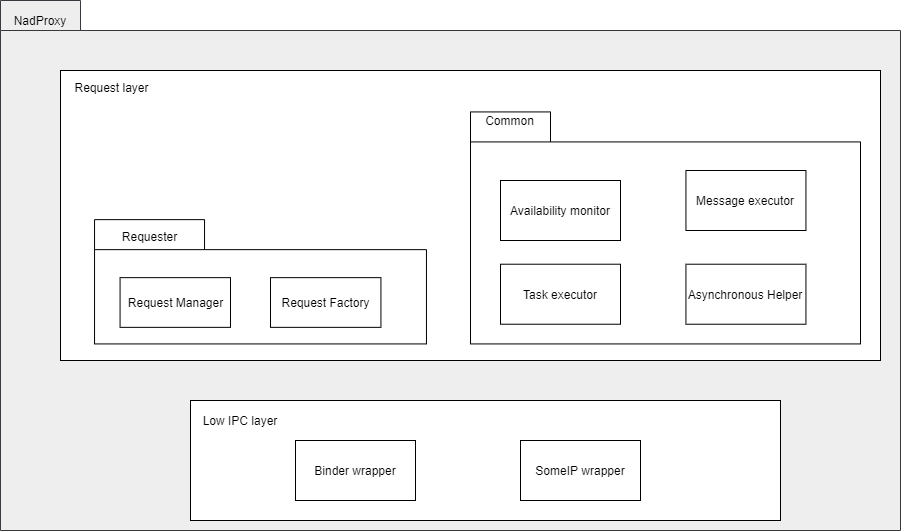

The diagram above was exported from draw.io. Its source (the exported page's mxGraphModel, read from the mxfile embedded in the PNG):
<mxGraphModel dx="2062" dy="1182" grid="1" gridSize="10" guides="1" tooltips="1" connect="1" arrows="1" fold="1" page="1" pageScale="1" pageWidth="850" pageHeight="1100" math="0" shadow="0">
  <root>
    <mxCell id="0" />
    <mxCell id="1" parent="0" />
    <mxCell id="0jfvfCZB1g9kh5apFzZK-11" style="edgeStyle=orthogonalEdgeStyle;rounded=0;orthogonalLoop=1;jettySize=auto;html=1;entryX=0.002;entryY=0.52;entryDx=0;entryDy=0;entryPerimeter=0;exitX=0.999;exitY=0.59;exitDx=0;exitDy=0;exitPerimeter=0;" parent="1" source="zAolCj1ES43xrOYAV-14-1" target="0jfvfCZB1g9kh5apFzZK-1" edge="1">
      <mxGeometry relative="1" as="geometry">
        <mxPoint x="834" y="566" as="sourcePoint" />
        <Array as="points">
          <mxPoint x="829" y="566" />
        </Array>
      </mxGeometry>
    </mxCell>
    <mxCell id="zAolCj1ES43xrOYAV-14-1" value="" style="shape=folder;fontStyle=1;tabWidth=80;tabHeight=30;tabPosition=left;html=1;boundedLbl=1;fillColor=#eeeeee;strokeColor=#36393d;" parent="1" vertex="1">
      <mxGeometry x="10" y="430" width="900" height="530" as="geometry" />
    </mxCell>
    <mxCell id="zAolCj1ES43xrOYAV-14-2" value="NadProxy" style="text;html=1;strokeColor=none;fillColor=none;align=center;verticalAlign=middle;whiteSpace=wrap;rounded=0;" parent="1" vertex="1">
      <mxGeometry x="30" y="440" width="40" height="20" as="geometry" />
    </mxCell>
    <mxCell id="Uy2T8kzb8adFujIgeDXh-22" value="" style="group" parent="1" vertex="1" connectable="0">
      <mxGeometry x="70" y="500" width="820" height="290" as="geometry" />
    </mxCell>
    <mxCell id="Uy2T8kzb8adFujIgeDXh-1" value="" style="rounded=0;whiteSpace=wrap;html=1;" parent="Uy2T8kzb8adFujIgeDXh-22" vertex="1">
      <mxGeometry width="820" height="290" as="geometry" />
    </mxCell>
    <mxCell id="Uy2T8kzb8adFujIgeDXh-5" value="" style="group" parent="Uy2T8kzb8adFujIgeDXh-22" vertex="1" connectable="0">
      <mxGeometry x="410" y="41.43" width="390" height="232" as="geometry" />
    </mxCell>
    <mxCell id="0jfvfCZB1g9kh5apFzZK-1" value="" style="shape=folder;fontStyle=1;tabWidth=80;tabHeight=30;tabPosition=left;html=1;boundedLbl=1;" parent="Uy2T8kzb8adFujIgeDXh-5" vertex="1">
      <mxGeometry width="390.00000000000006" height="232" as="geometry" />
    </mxCell>
    <mxCell id="0jfvfCZB1g9kh5apFzZK-10" value="Common" style="text;html=1;strokeColor=none;fillColor=none;align=center;verticalAlign=middle;whiteSpace=wrap;rounded=0;" parent="Uy2T8kzb8adFujIgeDXh-5" vertex="1">
      <mxGeometry x="19.500000000000004" width="39.00000000000001" height="16.571428571428573" as="geometry" />
    </mxCell>
    <mxCell id="RjMGV01RUc9LWfl4xzey-3" value="Availability monitor" style="rounded=0;whiteSpace=wrap;html=1;" vertex="1" parent="Uy2T8kzb8adFujIgeDXh-5">
      <mxGeometry x="30" y="68.57000000000005" width="120" height="60" as="geometry" />
    </mxCell>
    <mxCell id="RjMGV01RUc9LWfl4xzey-4" value="Message executor" style="rounded=0;whiteSpace=wrap;html=1;" vertex="1" parent="Uy2T8kzb8adFujIgeDXh-5">
      <mxGeometry x="215.44000000000005" y="58.57000000000005" width="120" height="60" as="geometry" />
    </mxCell>
    <mxCell id="RjMGV01RUc9LWfl4xzey-5" value="Task executor" style="rounded=0;whiteSpace=wrap;html=1;" vertex="1" parent="Uy2T8kzb8adFujIgeDXh-5">
      <mxGeometry x="30" y="152.29000000000008" width="120" height="60" as="geometry" />
    </mxCell>
    <mxCell id="RjMGV01RUc9LWfl4xzey-6" value="Asynchronous Helper" style="rounded=0;whiteSpace=wrap;html=1;" vertex="1" parent="Uy2T8kzb8adFujIgeDXh-5">
      <mxGeometry x="215.44000000000005" y="152.29000000000008" width="120" height="60" as="geometry" />
    </mxCell>
    <mxCell id="Uy2T8kzb8adFujIgeDXh-6" value="Request layer" style="text;html=1;strokeColor=none;fillColor=none;align=center;verticalAlign=middle;whiteSpace=wrap;rounded=0;" parent="Uy2T8kzb8adFujIgeDXh-22" vertex="1">
      <mxGeometry x="8.51063829787234" y="8.285714285714286" width="85.1063829787234" height="16.571428571428573" as="geometry" />
    </mxCell>
    <mxCell id="Uy2T8kzb8adFujIgeDXh-16" value="" style="shape=folder;fontStyle=1;tabWidth=110;tabHeight=30;tabPosition=left;html=1;boundedLbl=1;fillColor=#ffffff;" parent="Uy2T8kzb8adFujIgeDXh-22" vertex="1">
      <mxGeometry x="34.04255319148936" y="149.1428571428571" width="331.9148936170212" height="124.28571428571428" as="geometry" />
    </mxCell>
    <mxCell id="Uy2T8kzb8adFujIgeDXh-17" value="Requester" style="text;html=1;strokeColor=none;fillColor=none;align=center;verticalAlign=middle;whiteSpace=wrap;rounded=0;" parent="Uy2T8kzb8adFujIgeDXh-22" vertex="1">
      <mxGeometry x="34.04191489361702" y="157.42857142857142" width="110.63829787234042" height="16.571428571428573" as="geometry" />
    </mxCell>
    <mxCell id="Uy2T8kzb8adFujIgeDXh-18" value="Request Manager" style="html=1;dropTarget=0;" parent="Uy2T8kzb8adFujIgeDXh-22" vertex="1">
      <mxGeometry x="59.57" y="207.14" width="110.43" height="49.71" as="geometry" />
    </mxCell>
    <mxCell id="l7VeJB8GNXYyBZmDeZ_B-1" value="Request Factory" style="html=1;dropTarget=0;" parent="Uy2T8kzb8adFujIgeDXh-22" vertex="1">
      <mxGeometry x="210" y="207.14" width="110.43" height="49.71" as="geometry" />
    </mxCell>
    <mxCell id="fkhPY8gq4dQedrN3GQ9H-7" value="" style="rounded=0;whiteSpace=wrap;html=1;" parent="1" vertex="1">
      <mxGeometry x="200" y="830" width="590" height="120" as="geometry" />
    </mxCell>
    <mxCell id="fkhPY8gq4dQedrN3GQ9H-11" value="Low IPC layer" style="text;html=1;strokeColor=none;fillColor=none;align=center;verticalAlign=middle;whiteSpace=wrap;rounded=0;" parent="1" vertex="1">
      <mxGeometry x="200" y="840" width="100" height="20" as="geometry" />
    </mxCell>
    <mxCell id="RjMGV01RUc9LWfl4xzey-1" value="Binder wrapper" style="rounded=0;whiteSpace=wrap;html=1;" vertex="1" parent="1">
      <mxGeometry x="305" y="870" width="120" height="60" as="geometry" />
    </mxCell>
    <mxCell id="RjMGV01RUc9LWfl4xzey-2" value="SomeIP wrapper" style="rounded=0;whiteSpace=wrap;html=1;" vertex="1" parent="1">
      <mxGeometry x="530" y="870" width="120" height="60" as="geometry" />
    </mxCell>
  </root>
</mxGraphModel>